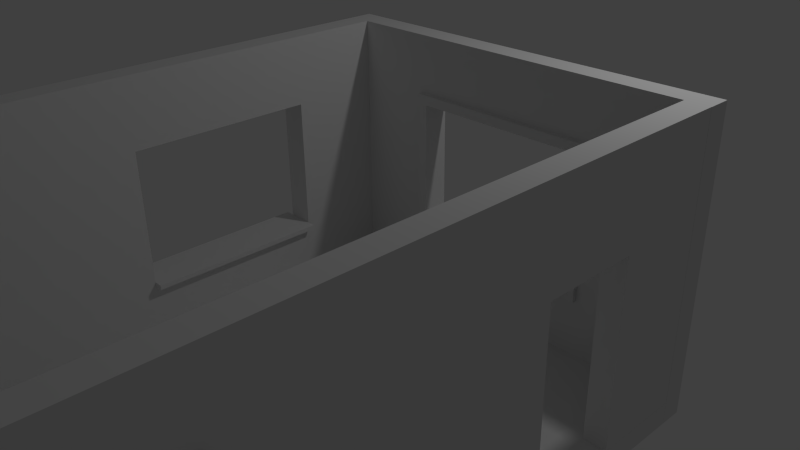 # Source: Using_Our_Building_Blocks_Test_Room.blend  (saved by Blender 2.76.0; exported with 4.5.12 LTS)
import bpy
from mathutils import Matrix  # noqa: F401  (used for matrix-valued properties, if any)

bpy.ops.wm.read_factory_settings(use_empty=True)
scene = bpy.context.scene
scene.name = 'Scene'

# ---- collections
col_collection_1 = bpy.data.collections.new('Collection 1'); scene.collection.children.link(col_collection_1)
col_collection_11 = bpy.data.collections.new('Collection 11'); scene.collection.children.link(col_collection_11)
col_collection_11.hide_render = True
col_collection_11.hide_viewport = True

# ---- world
world_world = bpy.data.worlds.new('World'); scene.world = world_world
world_world.color = (0.05088, 0.05088, 0.05088)
world_world.use_sun_shadow = False
world_world.sun_shadow_jitter_overblur = 0.0
world_world.cycles.sampling_method = 'MANUAL'
world_world.cycles.sample_map_resolution = 256

# ---- cameras
cam_camera = bpy.data.cameras.new('Camera')
cam_camera.clip_end = 100.0
cam_camera.lens = 35.0
cam_camera.sensor_width = 32.0
cam_camera.sensor_height = 18.0
cam_camera.ortho_scale = 7.314
cam_camera.dof.focus_distance = 0.0

# ---- lights
light_lamp = bpy.data.lights.new('Lamp', 'POINT')
light_lamp.transmission_factor = 0.0
light_lamp.cutoff_distance = 30.0
light_lamp.energy = 100.0
light_lamp.shadow_buffer_clip_start = 1.001
light_lamp.shadow_soft_size = 0.1
light_lamp.shadow_maximum_resolution = 0.006
light_lamp.use_absolute_resolution = True
light_lamp.cycles.use_multiple_importance_sampling = False

# ---- meshes
me_filler_4x0_25x0_25 = bpy.data.meshes.new('Filler 4x0.25x0.25')
me_filler_4x0_25x0_25.from_pydata([(0.0, 0.0, -0.25), (0.0, 0.0, 0.0), (0.0, 0.25, -0.25), (0.0, 0.25, 0.0), (4.0, 0.0, -0.25), (4.0, 0.0, 0.0), (4.0, 0.25, -0.25), (4.0, 0.25, 0.0)], [], [(1, 3, 2, 0), (3, 7, 6, 2), (7, 5, 4, 6), (5, 1, 0, 4), (0, 2, 6, 4), (5, 7, 3, 1)])
me_filler_4x0_25x0_25.use_remesh_preserve_volume = False
me_filler_4x0_25x0_25.use_remesh_preserve_attributes = False
me_filler_4x0_25x0_25.use_mirror_vertex_groups = False
me_filler_4x0_25x0_25.update()
me_filler_0_25x0_25x3_25 = bpy.data.meshes.new('Filler 0.25x0.25x3.25')
me_filler_0_25x0_25x3_25.from_pydata([(0.0, 0.0, -0.25), (0.0, 0.0, 3.0), (0.0, 0.25, -0.25), (0.0, 0.25, 3.0), (0.25, 0.0, -0.25), (0.25, 0.0, 3.0), (0.25, 0.25, -0.25), (0.25, 0.25, 3.0)], [], [(1, 3, 2, 0), (3, 7, 6, 2), (7, 5, 4, 6), (5, 1, 0, 4), (0, 2, 6, 4), (5, 7, 3, 1)])
me_filler_0_25x0_25x3_25.use_remesh_preserve_volume = False
me_filler_0_25x0_25x3_25.use_remesh_preserve_attributes = False
me_filler_0_25x0_25x3_25.use_mirror_vertex_groups = False
me_filler_0_25x0_25x3_25.update()
me_floor_2x2x0_005 = bpy.data.meshes.new('Floor 2x2x0.005')
me_floor_2x2x0_005.from_pydata([(2.0, 2.0, 0.25), (2.0, 0.0, 0.25), (0.0, 0.0, 0.25), (0.0, 2.0, 0.25), (0.0, 0.0, 0.0), (2.0, 0.0, 0.0), (0.0, 2.0, 0.0), (2.0, 2.0, 0.0)], [], [(5, 7, 0, 1), (4, 6, 7, 5), (7, 6, 3, 0), (6, 4, 2, 3), (2, 1, 0, 3), (4, 5, 1, 2)])
me_floor_2x2x0_005.use_remesh_preserve_volume = False
me_floor_2x2x0_005.use_remesh_preserve_attributes = False
me_floor_2x2x0_005.use_mirror_vertex_groups = False
me_floor_2x2x0_005.update()
me_sm_wall_window_detail_3x4x0_25 = bpy.data.meshes.new('SM_Wall_Window_Detail_3x4x0.25')
me_sm_wall_window_detail_3x4x0_25.from_pydata([(0.0, 0.0, 0.0), (4.0, 0.0, 0.0), (4.0, 3.0, 0.0), (0.0, 3.0, 0.0), (4.0, 1.5, 0.0), (2.0, 3.0, 0.0), (2.0, 0.0, 0.0), (0.0, 1.5, 0.0), (4.0, 2.25, 0.25), (4.0, 2.25, 0.0), (1.0, 3.0, 0.0), (3.0, 0.0, 0.0), (0.0, 0.75, 0.0), (4.0, 0.75, 0.0), (3.0, 3.0, 0.0), (1.0, 0.0, 0.0), (0.0, 2.25, 0.0), (2.0, 2.25, 0.0), (2.0, 0.75, 0.0), (3.0, 1.5, 0.0), (1.0, 1.5, 0.0), (1.0, 0.75, 0.0), (3.0, 0.75, 0.0), (3.0, 2.25, 0.0), (1.0, 2.25, 0.0), (4.0, 3.0, 0.25), (1.0, 3.0, 0.25), (0.0, 3.0, 0.25), (3.0, 0.0, 0.25), (4.0, 0.0, 0.25), (0.0, 0.75, 0.25), (0.0, 0.0, 0.25), (4.0, 0.75, 0.25), (4.0, 1.5, 0.25), (3.0, 3.0, 0.25), (2.0, 3.0, 0.25), (1.0, 0.0, 0.25), (2.0, 0.0, 0.25), (0.0, 2.25, 0.25), (0.0, 1.5, 0.25), (2.0, 2.25, 0.25), (3.0, 1.5, 0.25), (3.0, 0.8, 0.4), (1.0, 1.5, 0.25), (1.0, 0.75, 0.25), (3.0, 0.75, 0.25), (3.0, 2.25, 0.25), (1.0, 2.25, 0.25), (4.0, 2.358, 0.0), (2.0, 2.358, 0.0), (0.0, 2.358, 0.0), (4.0, 2.358, 0.25), (3.0, 2.358, 0.0), (1.0, 2.358, 0.0), (2.0, 2.358, 0.25), (0.0, 2.358, 0.25), (3.0, 2.358, 0.25), (1.0, 2.358, 0.25), (0.0, 0.6537, 0.0), (0.0, 0.6537, 0.25), (4.0, 0.6537, 0.0), (2.0, 0.6537, 0.0), (1.0, 0.6537, 0.0), (3.0, 0.6537, 0.0), (4.0, 0.6537, 0.25), (2.0, 0.6537, 0.25), (1.0, 0.6537, 0.25), (3.0, 0.6537, 0.25), (3.113, 0.0, 0.0), (3.113, 1.5, 0.0), (3.113, 0.0, 0.25), (3.113, 3.0, 0.0), (3.113, 0.75, 0.0), (3.113, 2.25, 0.0), (3.113, 1.5, 0.25), (3.113, 3.0, 0.25), (3.113, 0.75, 0.25), (3.113, 2.25, 0.25), (3.113, 2.358, 0.25), (3.113, 2.358, 0.0), (3.113, 0.6537, 0.25), (3.113, 0.6537, 0.0), (0.8784, 3.0, 0.0), (0.8784, 0.0, 0.0), (0.8784, 3.0, 0.25), (0.8784, 1.5, 0.0), (0.8784, 0.75, 0.0), (0.8784, 2.25, 0.0), (0.8784, 0.0, 0.25), (0.8784, 1.5, 0.25), (0.8784, 0.75, 0.25), (0.8784, 2.25, 0.25), (0.8784, 2.358, 0.25), (0.8784, 2.358, 0.0), (0.8784, 0.6537, 0.25), (0.8784, 0.6537, 0.0), (2.0, 0.6537, 0.3), (2.0, 0.75, 0.3), (0.8784, 1.5, 0.3), (1.0, 1.5, 0.3), (1.0, 0.75, 0.3), (1.0, 0.6537, 0.3), (0.8784, 0.75, 0.3), (3.0, 0.75, 0.3), (3.0, 1.5, 0.3), (3.0, 0.6537, 0.3), (3.0, 2.25, 0.3), (2.0, 2.25, 0.3), (1.0, 2.25, 0.3), (0.8784, 2.25, 0.3), (2.0, 2.358, 0.3), (3.0, 2.358, 0.3), (1.0, 2.358, 0.3), (3.113, 2.358, 0.3), (3.113, 0.6537, 0.3), (3.113, 1.5, 0.3), (3.113, 0.75, 0.3), (3.113, 2.25, 0.3), (0.8784, 2.358, 0.3), (0.8784, 0.6537, 0.3), (1.0, 0.8, 0.0), (2.0, 0.8, 0.0), (3.0, 0.8, 0.0), (1.0, 0.8, 0.25), (2.0, 0.8, 0.25), (3.0, 0.8, 0.25), (2.0, 0.8, 0.3), (1.0, 0.8, 0.3), (3.0, 0.8, 0.3), (3.0, 0.75, 0.4), (1.0, 0.75, 0.4), (1.0, 0.8, 0.4), (2.0, 0.75, 0.4), (2.0, 0.8, 0.4), (1.0, 0.75, -0.1), (2.0, 0.75, -0.1), (3.0, 0.75, -0.1), (1.0, 0.8, -0.1), (2.0, 0.8, -0.1), (3.0, 0.8, -0.1)], [], [(93, 50, 3, 82), (52, 49, 5, 14), (43, 47, 108, 99), (86, 12, 7, 85), (90, 89, 39, 30), (61, 62, 21, 18), (95, 58, 12, 86), (72, 22, 19, 69), (81, 63, 22, 72), (63, 61, 18, 22), (79, 52, 14, 71), (69, 19, 23, 73), (56, 34, 35, 54), (49, 53, 10, 5), (92, 84, 27, 55), (85, 7, 16, 87), (94, 90, 30, 59), (65, 67, 105, 96), (66, 65, 96, 101), (56, 54, 110, 111), (78, 75, 34, 56), (41, 45, 103, 104), (54, 35, 26, 57), (89, 91, 38, 39), (121, 122, 139, 138), (4, 33, 32, 13), (50, 55, 27, 3), (9, 8, 33, 4), (5, 35, 34, 14), (23, 46, 40, 17), (10, 26, 35, 5), (22, 45, 41, 19), (6, 37, 36, 15), (11, 28, 37, 6), (7, 39, 38, 16), (24, 47, 43, 20), (48, 51, 8, 9), (12, 30, 39, 7), (17, 40, 47, 24), (82, 84, 26, 10), (60, 64, 29, 1), (45, 22, 122, 125), (20, 43, 44, 21), (68, 70, 28, 11), (71, 75, 25, 2), (58, 59, 30, 12), (83, 88, 31, 0), (19, 41, 46, 23), (2, 25, 51, 48), (16, 38, 55, 50), (74, 77, 117, 115), (40, 46, 106, 107), (91, 92, 55, 38), (17, 24, 53, 49), (90, 94, 119, 102), (73, 23, 52, 79), (23, 17, 49, 52), (87, 16, 50, 93), (0, 31, 59, 58), (13, 32, 64, 60), (28, 67, 65, 37), (70, 80, 67, 28), (88, 94, 59, 31), (11, 6, 61, 63), (68, 11, 63, 81), (83, 0, 58, 95), (6, 15, 62, 61), (37, 65, 66, 36), (1, 68, 81, 60), (29, 64, 80, 70), (9, 73, 79, 48), (8, 51, 78, 77), (14, 34, 75, 71), (1, 29, 70, 68), (33, 8, 77, 74), (51, 25, 75, 78), (64, 32, 76, 80), (32, 33, 74, 76), (4, 69, 73, 9), (48, 79, 71, 2), (60, 81, 72, 13), (13, 72, 69, 4), (15, 83, 95, 62), (36, 66, 94, 88), (24, 87, 93, 53), (91, 89, 98, 109), (15, 36, 88, 83), (3, 27, 84, 82), (103, 45, 125, 128), (46, 41, 104, 106), (20, 85, 87, 24), (57, 26, 84, 92), (62, 95, 86, 21), (94, 66, 101, 119), (21, 86, 85, 20), (53, 93, 82, 10), (96, 97, 100, 101), (116, 115, 104, 103), (114, 116, 103, 105), (105, 103, 97, 96), (115, 117, 106, 104), (107, 110, 112, 108), (117, 113, 111, 106), (106, 111, 110, 107), (108, 112, 118, 109), (99, 108, 109, 98), (101, 100, 102, 119), (100, 99, 98, 102), (80, 76, 116, 114), (67, 80, 114, 105), (92, 91, 109, 118), (47, 40, 107, 108), (76, 74, 115, 116), (57, 92, 118, 112), (44, 100, 127, 123), (89, 90, 102, 98), (44, 43, 99, 100), (54, 57, 112, 110), (77, 78, 113, 117), (78, 56, 111, 113), (120, 123, 124, 121), (121, 124, 125, 122), (124, 123, 127, 126), (125, 124, 126, 128), (127, 100, 130, 131), (103, 128, 42, 129), (122, 22, 136, 139), (21, 44, 123, 120), (132, 129, 42, 133), (130, 132, 133, 131), (128, 126, 133, 42), (97, 103, 129, 132), (100, 97, 132, 130), (126, 127, 131, 133), (135, 134, 137, 138), (136, 135, 138, 139), (18, 21, 134, 135), (21, 120, 137, 134), (22, 18, 135, 136), (120, 121, 138, 137)])
me_sm_wall_window_detail_3x4x0_25.use_remesh_preserve_volume = False
me_sm_wall_window_detail_3x4x0_25.use_remesh_preserve_attributes = False
me_sm_wall_window_detail_3x4x0_25.use_mirror_vertex_groups = False
me_sm_wall_window_detail_3x4x0_25.update()
me_sm_wall_door_3x4x0_25 = bpy.data.meshes.new('SM_Wall_Door_3x4x0.25')
me_sm_wall_door_3x4x0_25.from_pydata([(0.0, -4.0, 0.0), (0.0, -3.0, 0.0), (2.0, -3.0, 0.0), (2.0, -2.0, 0.0), (0.0, -2.0, 0.0), (0.0, 0.0, 0.0), (3.0, 0.0, 0.0), (3.0, -4.0, 0.0), (0.0, -4.0, 0.25), (0.0, -3.0, 0.25), (2.0, -3.0, 0.25), (2.0, -2.0, 0.25), (0.0, -2.0, 0.25), (0.0, 0.0, 0.25), (3.0, 0.0, 0.25), (3.0, -4.0, 0.25)], [], [(0, 1, 2, 3, 4, 5, 6, 7), (8, 15, 14, 13, 12, 11, 10, 9), (4, 3, 11, 12), (2, 1, 9, 10), (0, 7, 15, 8), (7, 6, 14, 15), (5, 4, 12, 13), (3, 2, 10, 11), (1, 0, 8, 9), (6, 5, 13, 14)])
me_sm_wall_door_3x4x0_25.use_remesh_preserve_volume = False
me_sm_wall_door_3x4x0_25.use_remesh_preserve_attributes = False
me_sm_wall_door_3x4x0_25.use_mirror_vertex_groups = False
me_sm_wall_door_3x4x0_25.update()

# ---- objects
ob_room_test = bpy.data.objects.new('Room Test', None)
ob_cube_010 = bpy.data.objects.new('Cube.010', me_filler_4x0_25x0_25)
ob_cube_009 = bpy.data.objects.new('Cube.009', me_filler_4x0_25x0_25)
ob_cube_008 = bpy.data.objects.new('Cube.008', me_filler_4x0_25x0_25)
ob_cube_007 = bpy.data.objects.new('Cube.007', me_filler_4x0_25x0_25)
ob_cube_006 = bpy.data.objects.new('Cube.006', me_filler_4x0_25x0_25)
ob_filler_0_25x0_25x3_25 = bpy.data.objects.new('Filler 0.25x0.25x3.25', me_filler_0_25x0_25x3_25)
ob_cube_004 = bpy.data.objects.new('Cube.004', me_filler_0_25x0_25x3_25)
ob_cube_003 = bpy.data.objects.new('Cube.003', me_filler_0_25x0_25x3_25)
ob_square_2x2x0_006 = bpy.data.objects.new('Square 2x2x0.006', me_floor_2x2x0_005)
ob_floor_2x2x0_005 = bpy.data.objects.new('Floor 2x2x0.005', me_floor_2x2x0_005)
ob_square_2x2x0_004 = bpy.data.objects.new('Square 2x2x0.004', me_floor_2x2x0_005)
ob_square_2x2x0_003 = bpy.data.objects.new('Square 2x2x0.003', me_floor_2x2x0_005)
ob_square_2x2x0_002 = bpy.data.objects.new('Square 2x2x0.002', me_floor_2x2x0_005)
ob_square_2x2x0_001 = bpy.data.objects.new('Square 2x2x0.001', me_floor_2x2x0_005)
ob_square_2x2x0_000 = bpy.data.objects.new('Square 2x2x0.000', me_floor_2x2x0_005)
ob_sm_wall_window_detail_3x4x0_003 = bpy.data.objects.new('SM_Wall_Window_Detail_3x4x0.003', me_sm_wall_window_detail_3x4x0_25)
ob_sm_wall_window_detail_3x4x0_002 = bpy.data.objects.new('SM_Wall_Window_Detail_3x4x0.002', me_sm_wall_window_detail_3x4x0_25)
ob_sm_wall_window_detail_3x4x0_001 = bpy.data.objects.new('SM_Wall_Window_Detail_3x4x0.001', me_sm_wall_door_3x4x0_25)
ob_sm_wall_window_detail_3x4x0_25 = bpy.data.objects.new('SM_Wall_Window_Detail_3x4x0.25', me_sm_wall_window_detail_3x4x0_25)
ob_sm_wall_door_3x4x0_25 = bpy.data.objects.new('SM_Wall_Door_3x4x0.25', me_sm_wall_door_3x4x0_25)
ob_kitchen_south_windows = bpy.data.objects.new('Kitchen South Windows', me_sm_wall_window_detail_3x4x0_25)
ob_square_2x2x0_25 = bpy.data.objects.new('Square 2x2x0.25', me_floor_2x2x0_005)
ob_cube_001 = bpy.data.objects.new('Cube.001', me_filler_0_25x0_25x3_25)
ob_filler_4x0_25x0_25 = bpy.data.objects.new('Filler 4x0.25x0.25', me_filler_4x0_25x0_25)
ob_lamp = bpy.data.objects.new('Lamp', light_lamp)
ob_camera = bpy.data.objects.new('Camera', cam_camera)
ob_sm_wall_door_3x4x0_25_1 = bpy.data.objects.new('SM_Wall_Door_3x4x0.25', None)

# ---- transforms, parenting, visibility, modifiers, constraints
ob_room_test.location = (0.0, 0.0, 0.0)
ob_room_test.empty_image_offset = (0.0, 0.0)
ob_room_test.lineart.crease_threshold = 0.0
ob_cube_010.parent = ob_room_test
ob_cube_010.location = (4.25, -8.0, 0.0)
ob_cube_010.rotation_euler = (0.0, -0.0, 1.571)
ob_cube_010.lineart.crease_threshold = 0.0
ob_cube_009.parent = ob_room_test
ob_cube_009.location = (4.25, -4.0, 0.0)
ob_cube_009.rotation_euler = (0.0, -0.0, 1.571)
ob_cube_009.lineart.crease_threshold = 0.0
ob_cube_008.parent = ob_room_test
ob_cube_008.location = (0.0, -4.0, 0.0)
ob_cube_008.rotation_euler = (0.0, -0.0, 1.571)
ob_cube_008.lineart.crease_threshold = 0.0
ob_cube_007.parent = ob_room_test
ob_cube_007.location = (0.0, -8.0, 0.0)
ob_cube_007.rotation_euler = (0.0, -0.0, 1.571)
ob_cube_007.lineart.crease_threshold = 0.0
ob_cube_006.parent = ob_room_test
ob_cube_006.location = (0.0, -8.25, 0.0)
ob_cube_006.lineart.crease_threshold = 0.0
ob_filler_0_25x0_25x3_25.parent = ob_room_test
ob_filler_0_25x0_25x3_25.location = (-0.25, -8.25, 0.0)
ob_filler_0_25x0_25x3_25.lineart.crease_threshold = 0.0
ob_cube_004.parent = ob_room_test
ob_cube_004.location = (4.0, -8.25, 0.0)
ob_cube_004.lineart.crease_threshold = 0.0
ob_cube_003.parent = ob_room_test
ob_cube_003.location = (4.0, 0.0, 0.0)
ob_cube_003.lineart.crease_threshold = 0.0
ob_square_2x2x0_006.parent = ob_room_test
ob_square_2x2x0_006.location = (0.0, -2.0, -0.25)
ob_square_2x2x0_006.lineart.crease_threshold = 0.0
ob_floor_2x2x0_005.parent = ob_room_test
ob_floor_2x2x0_005.location = (2.0, -2.0, -0.25)
ob_floor_2x2x0_005.lineart.crease_threshold = 0.0
ob_square_2x2x0_004.parent = ob_room_test
ob_square_2x2x0_004.location = (2.0, -4.0, -0.25)
ob_square_2x2x0_004.lineart.crease_threshold = 0.0
ob_square_2x2x0_003.parent = ob_room_test
ob_square_2x2x0_003.location = (0.0, -4.0, -0.25)
ob_square_2x2x0_003.lineart.crease_threshold = 0.0
ob_square_2x2x0_002.parent = ob_room_test
ob_square_2x2x0_002.location = (0.0, -6.0, -0.25)
ob_square_2x2x0_002.lineart.crease_threshold = 0.0
ob_square_2x2x0_001.parent = ob_room_test
ob_square_2x2x0_001.location = (2.0, -6.0, -0.25)
ob_square_2x2x0_001.lineart.crease_threshold = 0.0
ob_square_2x2x0_000.parent = ob_room_test
ob_square_2x2x0_000.location = (2.0, -8.0, -0.25)
ob_square_2x2x0_000.lineart.crease_threshold = 0.0
ob_sm_wall_window_detail_3x4x0_003.parent = ob_room_test
ob_sm_wall_window_detail_3x4x0_003.location = (0.0, 0.0, 0.0)
ob_sm_wall_window_detail_3x4x0_003.rotation_euler = (1.571, -0.0, 4.712)
ob_sm_wall_window_detail_3x4x0_003.lineart.crease_threshold = 0.0
ob_sm_wall_window_detail_3x4x0_002.parent = ob_room_test
ob_sm_wall_window_detail_3x4x0_002.location = (-2.384e-07, -4.0, 0.0)
ob_sm_wall_window_detail_3x4x0_002.rotation_euler = (1.571, -0.0, 4.712)
ob_sm_wall_window_detail_3x4x0_002.lineart.crease_threshold = 0.0
ob_sm_wall_window_detail_3x4x0_001.parent = ob_room_test
ob_sm_wall_window_detail_3x4x0_001.location = (4.0, -4.0, 0.0)
ob_sm_wall_window_detail_3x4x0_001.rotation_euler = (3.142, -1.571, 0.0)
ob_sm_wall_window_detail_3x4x0_001.lineart.crease_threshold = 0.0
ob_sm_wall_window_detail_3x4x0_25.parent = ob_room_test
ob_sm_wall_window_detail_3x4x0_25.location = (4.0, -8.0, 0.0)
ob_sm_wall_window_detail_3x4x0_25.rotation_euler = (1.571, -0.0, 1.571)
ob_sm_wall_window_detail_3x4x0_25.lineart.crease_threshold = 0.0
ob_sm_wall_door_3x4x0_25.parent = ob_room_test
ob_sm_wall_door_3x4x0_25.location = (0.0, -8.0, 3.02e-07)
ob_sm_wall_door_3x4x0_25.rotation_euler = (1.571, -1.571, 0.0)
ob_sm_wall_door_3x4x0_25.lineart.crease_threshold = 0.0
ob_kitchen_south_windows.parent = ob_room_test
ob_kitchen_south_windows.location = (0.0, 0.25, 0.0)
ob_kitchen_south_windows.rotation_euler = (1.571, -0.0, 0.0)
ob_kitchen_south_windows.lineart.crease_threshold = 0.0
ob_square_2x2x0_25.parent = ob_room_test
ob_square_2x2x0_25.location = (0.0, -8.0, -0.25)
ob_square_2x2x0_25.lineart.crease_threshold = 0.0
ob_cube_001.parent = ob_room_test
ob_cube_001.location = (-0.25, 0.0, 0.0)
ob_cube_001.lineart.crease_threshold = 0.0
ob_filler_4x0_25x0_25.parent = ob_room_test
ob_filler_4x0_25x0_25.location = (0.0, 0.0, 0.0)
ob_filler_4x0_25x0_25.lineart.crease_threshold = 0.0
ob_lamp.location = (4.076, 1.005, 5.904)
ob_lamp.rotation_euler = (0.6503, 0.05522, 1.866)
ob_lamp.lock_rotations_4d = False
ob_lamp.empty_display_type = 'ARROWS'
ob_lamp.color = (0.0, 0.0, 0.0, 0.0)
ob_lamp.lineart.crease_threshold = 0.0
ob_camera.location = (7.481, -6.508, 5.344)
ob_camera.rotation_euler = (1.109, 0.01082, 0.8149)
ob_camera.lock_rotations_4d = False
ob_camera.empty_display_type = 'ARROWS'
ob_camera.color = (0.0, 0.0, 0.0, 0.0)
ob_camera.display_type = 'WIRE'
ob_camera.lineart.crease_threshold = 0.0
ob_sm_wall_door_3x4x0_25_1.location = (0.0, 0.0, 0.0)

# ---- collection membership
col_collection_1.objects.link(ob_room_test)
col_collection_1.objects.link(ob_cube_010)
col_collection_1.objects.link(ob_cube_009)
col_collection_1.objects.link(ob_cube_008)
col_collection_1.objects.link(ob_cube_007)
col_collection_1.objects.link(ob_cube_006)
col_collection_1.objects.link(ob_filler_0_25x0_25x3_25)
col_collection_1.objects.link(ob_cube_004)
col_collection_1.objects.link(ob_cube_003)
col_collection_1.objects.link(ob_square_2x2x0_006)
col_collection_1.objects.link(ob_floor_2x2x0_005)
col_collection_1.objects.link(ob_square_2x2x0_004)
col_collection_1.objects.link(ob_square_2x2x0_003)
col_collection_1.objects.link(ob_square_2x2x0_002)
col_collection_1.objects.link(ob_square_2x2x0_001)
col_collection_1.objects.link(ob_square_2x2x0_000)
col_collection_1.objects.link(ob_sm_wall_window_detail_3x4x0_003)
col_collection_1.objects.link(ob_sm_wall_window_detail_3x4x0_002)
col_collection_1.objects.link(ob_sm_wall_window_detail_3x4x0_001)
col_collection_1.objects.link(ob_sm_wall_window_detail_3x4x0_25)
col_collection_1.objects.link(ob_sm_wall_door_3x4x0_25)
col_collection_1.objects.link(ob_kitchen_south_windows)
col_collection_1.objects.link(ob_square_2x2x0_25)
col_collection_1.objects.link(ob_cube_001)
col_collection_1.objects.link(ob_filler_4x0_25x0_25)
col_collection_1.objects.link(ob_lamp)
col_collection_1.objects.link(ob_camera)
col_collection_11.objects.link(ob_sm_wall_door_3x4x0_25_1)

# ---- scene / render settings (as saved in the file)
scene.camera = ob_camera
scene.frame_start = 1; scene.frame_end = 250; scene.frame_set(1)
scene.render.engine = 'CYCLES'
scene.render.resolution_percentage = 50
scene.render.dither_intensity = 0.0
scene.cycles.use_denoising = False
scene.cycles.samples = 10
scene.cycles.sampling_pattern = 'TABULATED_SOBOL'
scene.cycles.light_sampling_threshold = 0.0
scene.cycles.use_adaptive_sampling = False
scene.cycles.use_light_tree = False
scene.cycles.blur_glossy = 0.0
scene.cycles.pixel_filter_type = 'GAUSSIAN'
scene.cycles.sample_clamp_indirect = 0.0
scene.view_settings.view_transform = 'Standard'
bpy.context.view_layer.update()
